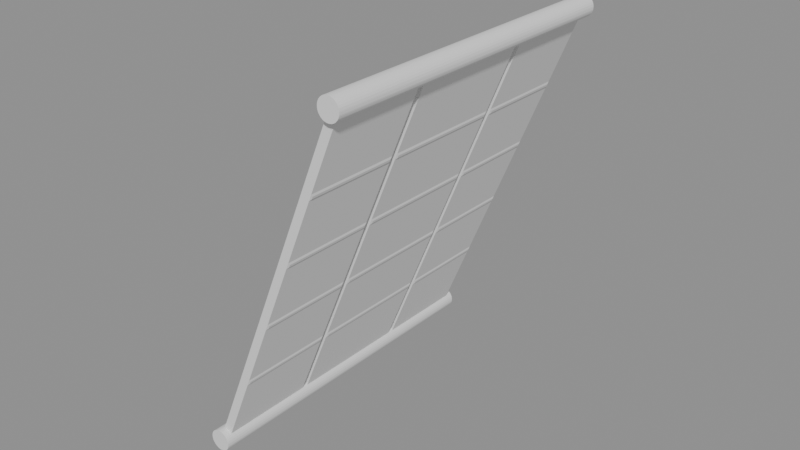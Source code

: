 # Source: ExtendableRadiators.blend  (saved by Blender 4.3.32; exported with 4.5.12 LTS)
import bpy
from mathutils import Matrix  # noqa: F401  (used for matrix-valued properties, if any)

bpy.ops.wm.read_factory_settings(use_empty=True)
scene = bpy.context.scene
scene.name = 'RadiatorPanel'

# ---- collections
col_seut__radiatorpanel = bpy.data.collections.new('SEUT (RadiatorPanel)'); scene.collection.children.link(col_seut__radiatorpanel)
col_main__radiatorpanel = bpy.data.collections.new('Main (RadiatorPanel)'); col_seut__radiatorpanel.children.link(col_main__radiatorpanel)
col_collision___main__radiatorpanel = bpy.data.collections.new('Collision - Main (RadiatorPanel)'); col_seut__radiatorpanel.children.link(col_collision___main__radiatorpanel)
col_bs1__radiatorpanel = bpy.data.collections.new('BS1 (RadiatorPanel)'); col_seut__radiatorpanel.children.link(col_bs1__radiatorpanel)
col_bs2__radiatorpanel = bpy.data.collections.new('BS2 (RadiatorPanel)'); col_seut__radiatorpanel.children.link(col_bs2__radiatorpanel)
col_bs3__radiatorpanel = bpy.data.collections.new('BS3 (RadiatorPanel)'); col_seut__radiatorpanel.children.link(col_bs3__radiatorpanel)
col_lod1__radiatorpanel = bpy.data.collections.new('LOD1 (RadiatorPanel)'); col_seut__radiatorpanel.children.link(col_lod1__radiatorpanel)
col_lod2__radiatorpanel = bpy.data.collections.new('LOD2 (RadiatorPanel)'); col_seut__radiatorpanel.children.link(col_lod2__radiatorpanel)
col_lod3__radiatorpanel = bpy.data.collections.new('LOD3 (RadiatorPanel)'); col_seut__radiatorpanel.children.link(col_lod3__radiatorpanel)
col_bs1_lod1__radiatorpanel = bpy.data.collections.new('BS1_LOD1 (RadiatorPanel)'); col_seut__radiatorpanel.children.link(col_bs1_lod1__radiatorpanel)

# ---- materials (node trees are filled in below, after node groups)
mat_paintedmetal_colorable = bpy.data.materials.new('PaintedMetal_Colorable')
mat_braidedsteel = bpy.data.materials.new('BraidedSteel')

# ---- material node trees

# ---- meshes
me_cube_003 = bpy.data.meshes.new('Cube.003')
me_cube_003.from_pydata([(-1.165, -1.109, -1.11), (-1.165, 1.109, -1.11), (-1.11, -1.109, -1.165), (1.165, -1.109, 1.11), (-1.11, 1.109, -1.165), (1.165, 1.109, 1.11), (1.11, 1.109, 1.165), (1.11, -1.109, 1.165), (-1.165, 0.4659, -1.11), (-1.165, 0.4216, -1.11), (-1.165, -0.4216, -1.11), (-1.165, -0.4659, -1.11), (-1.11, -0.4659, -1.165), (-1.11, -0.4216, -1.165), (-1.11, 0.4216, -1.165), (-1.11, 0.4659, -1.165), (1.165, 0.4659, 1.11), (1.165, 0.4216, 1.11), (1.165, -0.4216, 1.11), (1.165, -0.4659, 1.11), (1.11, 0.4659, 1.165), (1.11, 0.4216, 1.165), (1.11, -0.4216, 1.165), (1.11, -0.4659, 1.165), (0.7231, 1.097, 0.6586), (0.7063, 1.097, 0.6418), (0.7093, 1.109, 0.6555), (0.2682, 1.097, 0.2036), (0.2513, 1.097, 0.1868), (0.2544, 1.109, 0.2006), (-0.1868, 1.097, -0.2513), (-0.2036, 1.097, -0.2682), (-0.2006, 1.109, -0.2544), (-0.6418, 1.097, -0.7063), (-0.6586, 1.097, -0.7231), (-0.6555, 1.109, -0.7093), (0.7063, -1.097, 0.6418), (0.7231, -1.097, 0.6586), (0.7093, -1.109, 0.6555), (0.2513, -1.097, 0.1868), (0.2682, -1.097, 0.2036), (0.2544, -1.109, 0.2006), (-0.2036, -1.097, -0.2682), (-0.1868, -1.097, -0.2513), (-0.2006, -1.109, -0.2544), (-0.6586, -1.097, -0.7231), (-0.6418, -1.097, -0.7063), (-0.6555, -1.109, -0.7093), (-0.7063, -1.097, -0.6418), (-0.7231, -1.097, -0.6586), (-0.7093, -1.109, -0.6555), (-0.2513, -1.097, -0.1868), (-0.2682, -1.097, -0.2036), (-0.2544, -1.109, -0.2006), (0.2036, -1.097, 0.2682), (0.1868, -1.097, 0.2513), (0.2006, -1.109, 0.2544), (0.6586, -1.097, 0.7231), (0.6418, -1.097, 0.7063), (0.6555, -1.109, 0.7093), (0.6418, 1.097, 0.7063), (0.6586, 1.097, 0.7231), (0.6555, 1.109, 0.7093), (0.1868, 1.097, 0.2513), (0.2036, 1.097, 0.2682), (0.2006, 1.109, 0.2544), (-0.2682, 1.097, -0.2036), (-0.2513, 1.097, -0.1868), (-0.2544, 1.109, -0.2006), (-0.7231, 1.097, -0.6586), (-0.7063, 1.097, -0.6418), (-0.7093, 1.109, -0.6555), (-0.6586, 0.4785, -0.7231), (-0.6418, 0.4785, -0.7063), (-0.6555, 0.4659, -0.7093), (-0.6418, 0.409, -0.7063), (-0.6586, 0.409, -0.7231), (-0.6555, 0.4216, -0.7093), (-0.6586, -0.409, -0.7231), (-0.6418, -0.409, -0.7063), (-0.6555, -0.4216, -0.7093), (-0.6418, -0.4785, -0.7063), (-0.6586, -0.4785, -0.7231), (-0.6555, -0.4659, -0.7093), (-0.2036, 0.4785, -0.2682), (-0.1868, 0.4785, -0.2513), (-0.2006, 0.4659, -0.2544), (-0.1868, 0.409, -0.2513), (-0.2036, 0.409, -0.2682), (-0.2006, 0.4216, -0.2544), (-0.2036, -0.409, -0.2682), (-0.1868, -0.409, -0.2513), (-0.2006, -0.4216, -0.2544), (-0.1868, -0.4785, -0.2513), (-0.2036, -0.4785, -0.2682), (-0.2006, -0.4659, -0.2544), (0.2513, 0.4785, 0.1868), (0.2682, 0.4785, 0.2036), (0.2544, 0.4659, 0.2006), (0.2682, 0.409, 0.2036), (0.2513, 0.409, 0.1868), (0.2544, 0.4216, 0.2006), (0.2513, -0.409, 0.1868), (0.2682, -0.409, 0.2036), (0.2544, -0.4216, 0.2006), (0.2682, -0.4785, 0.2036), (0.2513, -0.4785, 0.1868), (0.2544, -0.4659, 0.2006), (0.7063, 0.4785, 0.6418), (0.7231, 0.4785, 0.6586), (0.7093, 0.4659, 0.6555), (0.7231, 0.409, 0.6586), (0.7063, 0.409, 0.6418), (0.7093, 0.4216, 0.6555), (0.7063, -0.409, 0.6418), (0.7231, -0.409, 0.6586), (0.7093, -0.4216, 0.6555), (0.7231, -0.4785, 0.6586), (0.7063, -0.4785, 0.6418), (0.7093, -0.4659, 0.6555), (-0.7231, -0.4785, -0.6586), (-0.7063, -0.4785, -0.6418), (-0.7093, -0.4659, -0.6555), (-0.7063, -0.409, -0.6418), (-0.7231, -0.409, -0.6586), (-0.7093, -0.4216, -0.6555), (-0.7231, 0.409, -0.6586), (-0.7063, 0.409, -0.6418), (-0.7093, 0.4216, -0.6555), (-0.7063, 0.4785, -0.6418), (-0.7231, 0.4785, -0.6586), (-0.7093, 0.4659, -0.6555), (-0.2682, -0.4785, -0.2036), (-0.2513, -0.4785, -0.1868), (-0.2544, -0.4659, -0.2006), (-0.2513, -0.409, -0.1868), (-0.2682, -0.409, -0.2036), (-0.2544, -0.4216, -0.2006), (-0.2682, 0.409, -0.2036), (-0.2513, 0.409, -0.1868), (-0.2544, 0.4216, -0.2006), (-0.2513, 0.4785, -0.1868), (-0.2682, 0.4785, -0.2036), (-0.2544, 0.4659, -0.2006), (0.1868, -0.4785, 0.2513), (0.2036, -0.4785, 0.2682), (0.2006, -0.4659, 0.2544), (0.2036, -0.409, 0.2682), (0.1868, -0.409, 0.2513), (0.2006, -0.4216, 0.2544), (0.1868, 0.409, 0.2513), (0.2036, 0.409, 0.2682), (0.2006, 0.4216, 0.2544), (0.2036, 0.4785, 0.2682), (0.1868, 0.4785, 0.2513), (0.2006, 0.4659, 0.2544), (0.6418, -0.4785, 0.7063), (0.6586, -0.4785, 0.7231), (0.6555, -0.4659, 0.7093), (0.6586, -0.409, 0.7231), (0.6418, -0.409, 0.7063), (0.6555, -0.4216, 0.7093), (0.6418, 0.409, 0.7063), (0.6586, 0.409, 0.7231), (0.6555, 0.4216, 0.7093), (0.6586, 0.4785, 0.7231), (0.6418, 0.4785, 0.7063), (0.6555, 0.4659, 0.7093), (0.7312, 1.109, 0.6763), (0.6885, 1.109, 0.6337), (0.2762, 1.109, 0.2214), (0.2336, 1.109, 0.1787), (-0.1787, 1.109, -0.2336), (-0.2214, 1.109, -0.2762), (-0.6337, 1.109, -0.6885), (-0.6763, 1.109, -0.7312), (0.6885, -1.109, 0.6337), (0.7312, -1.109, 0.6763), (0.2336, -1.109, 0.1787), (0.2762, -1.109, 0.2214), (-0.2214, -1.109, -0.2762), (-0.1787, -1.109, -0.2336), (-0.6763, -1.109, -0.7312), (-0.6337, -1.109, -0.6885), (-0.6885, -1.109, -0.6337), (-0.7312, -1.109, -0.6763), (-0.2336, -1.109, -0.1787), (-0.2762, -1.109, -0.2214), (0.2214, -1.109, 0.2762), (0.1787, -1.109, 0.2336), (0.6763, -1.109, 0.7312), (0.6337, -1.109, 0.6885), (0.6337, 1.109, 0.6885), (0.6763, 1.109, 0.7312), (0.1787, 1.109, 0.2336), (0.2214, 1.109, 0.2762), (-0.2762, 1.109, -0.2214), (-0.2336, 1.109, -0.1787), (-0.7312, 1.109, -0.6763), (-0.6885, 1.109, -0.6337), (-0.6763, 0.4659, -0.7312), (-0.6337, 0.4659, -0.6885), (-0.6337, 0.4216, -0.6885), (-0.6763, 0.4216, -0.7312), (-0.6763, -0.4216, -0.7312), (-0.6337, -0.4216, -0.6885), (-0.6337, -0.4659, -0.6885), (-0.6763, -0.4659, -0.7312), (-0.2214, 0.4659, -0.2762), (-0.1787, 0.4659, -0.2336), (-0.1787, 0.4216, -0.2336), (-0.2214, 0.4216, -0.2762), (-0.2214, -0.4216, -0.2762), (-0.1787, -0.4216, -0.2336), (-0.1787, -0.4659, -0.2336), (-0.2214, -0.4659, -0.2762), (0.2336, 0.4659, 0.1787), (0.2762, 0.4659, 0.2214), (0.2762, 0.4216, 0.2214), (0.2336, 0.4216, 0.1787), (0.2336, -0.4216, 0.1787), (0.2762, -0.4216, 0.2214), (0.2762, -0.4659, 0.2214), (0.2336, -0.4659, 0.1787), (0.6885, 0.4659, 0.6337), (0.7312, 0.4659, 0.6763), (0.7312, 0.4216, 0.6763), (0.6885, 0.4216, 0.6337), (0.6885, -0.4216, 0.6337), (0.7312, -0.4216, 0.6763), (0.7312, -0.4659, 0.6763), (0.6885, -0.4659, 0.6337), (-0.7312, -0.4659, -0.6763), (-0.6885, -0.4659, -0.6337), (-0.6885, -0.4216, -0.6337), (-0.7312, -0.4216, -0.6763), (-0.7312, 0.4216, -0.6763), (-0.6885, 0.4216, -0.6337), (-0.6885, 0.4659, -0.6337), (-0.7312, 0.4659, -0.6763), (-0.2762, -0.4659, -0.2214), (-0.2336, -0.4659, -0.1787), (-0.2336, -0.4216, -0.1787), (-0.2762, -0.4216, -0.2214), (-0.2762, 0.4216, -0.2214), (-0.2336, 0.4216, -0.1787), (-0.2336, 0.4659, -0.1787), (-0.2762, 0.4659, -0.2214), (0.1787, -0.4659, 0.2336), (0.2214, -0.4659, 0.2762), (0.2214, -0.4216, 0.2762), (0.1787, -0.4216, 0.2336), (0.1787, 0.4216, 0.2336), (0.2214, 0.4216, 0.2762), (0.2214, 0.4659, 0.2762), (0.1787, 0.4659, 0.2336), (0.6337, -0.4659, 0.6885), (0.6763, -0.4659, 0.7312), (0.6763, -0.4216, 0.7312), (0.6337, -0.4216, 0.6885), (0.6337, 0.4216, 0.6885), (0.6763, 0.4216, 0.7312), (0.6763, 0.4659, 0.7312), (0.6337, 0.4659, 0.6885)], [], [(254, 263, 192, 195), (68, 197, 194, 65, 29, 171, 172, 32), (214, 223, 178, 181), (222, 231, 176, 179), (11, 12, 2, 0), (19, 23, 7, 3), (5, 6, 20, 16), (17, 21, 22, 18), (1, 4, 15, 8), (9, 14, 13, 10), (0, 185, 232, 11), (12, 207, 182, 2), (206, 215, 180, 183), (230, 19, 3, 177), (2, 182, 47, 50, 185, 0), (47, 183, 180, 44, 53, 187, 184, 50), (44, 181, 178, 41, 56, 189, 186, 53), (41, 179, 176, 38, 59, 191, 188, 56), (38, 177, 3, 7, 190, 59), (9, 236, 128, 77, 203, 14), (1, 198, 71, 35, 175, 4), (202, 77, 128, 237, 244, 140, 89, 211), (71, 199, 196, 68, 32, 173, 174, 35), (210, 89, 140, 245, 252, 152, 101, 219), (62, 193, 6, 5, 168, 26), (218, 101, 152, 253, 260, 164, 113, 227), (65, 195, 192, 62, 26, 169, 170, 29), (21, 17, 226, 113, 164, 261), (4, 175, 200, 15), (174, 173, 208, 201), (172, 171, 216, 209), (170, 169, 224, 217), (8, 15, 200, 74, 131, 239), (8, 239, 198, 1), (238, 247, 196, 199), (246, 255, 194, 197), (184, 187, 240, 233), (242, 251, 252, 245), (186, 189, 248, 241), (10, 235, 236, 9), (188, 191, 256, 249), (250, 259, 260, 253), (190, 7, 23, 257), (258, 22, 21, 261), (262, 20, 6, 193), (210, 219, 220, 213), (218, 227, 228, 221), (226, 17, 18, 229), (202, 211, 212, 205), (74, 201, 208, 86, 143, 247, 238, 131), (80, 205, 212, 92, 137, 243, 234, 125), (11, 232, 122, 83, 207, 12), (214, 95, 134, 241, 248, 146, 107, 223), (222, 107, 146, 249, 256, 158, 119, 231), (23, 19, 230, 119, 158, 257), (206, 83, 122, 233, 240, 134, 95, 215), (86, 209, 216, 98, 155, 255, 246, 143), (98, 217, 224, 110, 167, 263, 254, 155), (20, 262, 167, 110, 225, 16), (234, 243, 244, 237), (10, 13, 204, 80, 125, 235), (14, 203, 204, 13), (92, 213, 220, 104, 149, 251, 242, 137), (104, 221, 228, 116, 161, 259, 250, 149), (22, 258, 161, 116, 229, 18), (168, 169, 26), (170, 171, 29), (172, 173, 32), (174, 175, 35), (176, 177, 38), (178, 179, 41), (180, 181, 44), (182, 183, 47), (184, 185, 50), (186, 187, 53), (188, 189, 56), (190, 191, 59), (192, 193, 62), (194, 195, 65), (196, 197, 68), (198, 199, 71), (200, 201, 74), (202, 203, 77), (204, 205, 80), (206, 207, 83), (208, 209, 86), (210, 211, 89), (212, 213, 92), (214, 215, 95), (216, 217, 98), (218, 219, 101), (220, 221, 104), (222, 223, 107), (224, 225, 110), (226, 227, 113), (228, 229, 116), (230, 231, 119), (232, 233, 122), (234, 235, 125), (236, 237, 128), (238, 239, 131), (240, 241, 134), (242, 243, 137), (244, 245, 140), (246, 247, 143), (248, 249, 146), (250, 251, 149), (252, 253, 152), (254, 255, 155), (256, 257, 158), (258, 259, 161), (260, 261, 164), (262, 263, 167), (81, 46, 45, 82), (33, 73, 72, 34), (75, 79, 78, 76), (93, 43, 42, 94), (30, 85, 84, 31), (87, 91, 90, 88), (105, 40, 39, 106), (27, 97, 96, 28), (99, 103, 102, 100), (117, 37, 36, 118), (24, 109, 108, 25), (111, 115, 114, 112), (129, 70, 69, 130), (48, 121, 120, 49), (123, 127, 126, 124), (141, 67, 66, 142), (51, 133, 132, 52), (135, 139, 138, 136), (153, 64, 63, 154), (54, 145, 144, 55), (147, 151, 150, 148), (165, 61, 60, 166), (57, 157, 156, 58), (159, 163, 162, 160), (168, 5, 16, 225), (24, 25, 169, 168), (27, 28, 171, 170), (30, 31, 173, 172), (33, 34, 175, 174), (36, 37, 177, 176), (39, 40, 179, 178), (42, 43, 181, 180), (45, 46, 183, 182), (48, 49, 185, 184), (51, 52, 187, 186), (54, 55, 189, 188), (57, 58, 191, 190), (60, 61, 193, 192), (63, 64, 195, 194), (66, 67, 197, 196), (69, 70, 199, 198), (72, 73, 201, 200), (75, 76, 203, 202), (78, 79, 205, 204), (81, 82, 207, 206), (84, 85, 209, 208), (87, 88, 211, 210), (90, 91, 213, 212), (93, 94, 215, 214), (96, 97, 217, 216), (99, 100, 219, 218), (102, 103, 221, 220), (105, 106, 223, 222), (108, 109, 225, 224), (111, 112, 227, 226), (114, 115, 229, 228), (117, 118, 231, 230), (120, 121, 233, 232), (123, 124, 235, 234), (126, 127, 237, 236), (129, 130, 239, 238), (132, 133, 241, 240), (135, 136, 243, 242), (138, 139, 245, 244), (141, 142, 247, 246), (144, 145, 249, 248), (147, 148, 251, 250), (150, 151, 253, 252), (153, 154, 255, 254), (156, 157, 257, 256), (159, 160, 259, 258), (162, 163, 261, 260), (165, 166, 263, 262), (46, 81, 206, 183), (82, 45, 182, 207), (73, 33, 174, 201), (34, 72, 200, 175), (79, 75, 202, 205), (76, 78, 204, 203), (43, 93, 214, 181), (94, 42, 180, 215), (85, 30, 172, 209), (31, 84, 208, 173), (91, 87, 210, 213), (88, 90, 212, 211), (40, 105, 222, 179), (106, 39, 178, 223), (97, 27, 170, 217), (28, 96, 216, 171), (103, 99, 218, 221), (100, 102, 220, 219), (37, 117, 230, 177), (118, 36, 176, 231), (109, 24, 168, 225), (25, 108, 224, 169), (115, 111, 226, 229), (112, 114, 228, 227), (70, 129, 238, 199), (130, 69, 198, 239), (121, 48, 184, 233), (49, 120, 232, 185), (127, 123, 234, 237), (124, 126, 236, 235), (67, 141, 246, 197), (142, 66, 196, 247), (133, 51, 186, 241), (52, 132, 240, 187), (139, 135, 242, 245), (136, 138, 244, 243), (64, 153, 254, 195), (154, 63, 194, 255), (145, 54, 188, 249), (55, 144, 248, 189), (151, 147, 250, 253), (148, 150, 252, 251), (61, 165, 262, 193), (166, 60, 192, 263), (157, 57, 190, 257), (58, 156, 256, 191), (163, 159, 258, 261), (160, 162, 260, 259)])
me_cube_003.polygons.foreach_set('material_index', [1, 0, 1, 1, 0, 0, 0, 0, 0, 0, 1, 1, 1, 1, 0, 0, 0, 0, 0, 0, 0, 0, 0, 0, 0, 0, 0, 0, 1, 1, 1, 1, 0, 1, 1, 1, 1, 1, 1, 1, 1, 1, 1, 1, 1, 1, 1, 1, 1, 0, 0, 0, 0, 0, 0, 0, 0, 0, 0, 1, 0, 1, 0, 0, 0, 0, 0, 0, 0, 0, 0, 0, 0, 0, 0, 0, 0, 0, 0, 0, 0, 0, 0, 0, 0, 0, 0, 0, 0, 0, 0, 0, 0, 0, 0, 0, 0, 0, 0, 0, 0, 0, 0, 0, 0, 0, 0, 0, 0, 0, 0, 0, 0, 0, 0, 0, 0, 0, 0, 0, 0, 0, 0, 0, 0, 0, 0, 0, 0, 0, 0, 0, 0, 0, 0, 0, 0, 1, 0, 0, 0, 0, 0, 0, 0, 0, 0, 0, 0, 0, 0, 0, 0, 0, 0, 0, 0, 0, 0, 0, 0, 0, 0, 0, 0, 0, 0, 0, 0, 0, 0, 0, 0, 0, 0, 0, 0, 0, 0, 0, 0, 0, 0, 0, 0, 0, 0, 0, 0, 0, 0, 0, 0, 0, 0, 0, 0, 0, 0, 0, 0, 0, 0, 0, 0, 0, 0, 0, 0, 0, 0, 0, 0, 0, 0, 0, 0, 0, 0, 0, 0, 0, 0, 0, 0, 0, 0, 0, 0, 0, 0, 0, 0, 0])
_uv = me_cube_003.uv_layers.new(name='UVMap')
_uv.uv.foreach_set('vector', [5.148, 10.28, 13.8, 10.28, 13.8, 23.79, 5.148, 23.79, 0.3908, 0.4139, 0.3997, 0.4233, 0.5767, 0.6003, 0.5861, 0.6092, 0.6092, 0.5861, 0.6003, 0.5767, 0.4233, 0.3997, 0.4139, 0.3908, -3.252, -9.281, 5.404, -9.281, 5.404, -22.79, -3.252, -22.79, 6.299, -9.281, 14.95, -9.281, 14.95, -22.79, 6.299, -22.79, 0.0, 0.3, 0.02355, 0.3, 0.02355, 0.02381, 5.96e-08, 0.02381, 1.0, 0.3, 0.9764, 0.3, 0.9764, 0.02381, 1.0, 0.02381, 1.0, 0.9762, 0.9764, 0.9762, 0.9764, 0.7, 1.0, 0.7, 1.0, 0.681, 0.9764, 0.681, 0.9764, 0.319, 1.0, 0.319, 5.96e-08, 0.9762, 0.02355, 0.9762, 0.02355, 0.7, 0.0, 0.7, 0.0, 0.681, 0.02355, 0.681, 0.02355, 0.319, 0.0, 0.319, -23.95, -22.79, -14.85, -22.79, -14.85, -9.281, -23.95, -9.281, -22.8, -9.281, -13.7, -9.281, -13.7, -22.79, -22.8, -22.79, -12.8, -9.281, -4.148, -9.281, -4.148, -22.79, -12.8, -22.79, 15.85, -9.281, 24.95, -9.281, 24.95, -22.79, 15.85, -22.79, 0.02355, 5.96e-08, 0.2097, 0.1861, 0.2186, 0.1955, 0.1955, 0.2186, 0.1861, 0.2097, 5.96e-08, 0.02355, 0.2186, 0.1955, 0.228, 0.2044, 0.405, 0.3814, 0.4139, 0.3908, 0.3908, 0.4139, 0.3814, 0.405, 0.2044, 0.228, 0.1955, 0.2186, 0.4139, 0.3908, 0.4233, 0.3997, 0.6003, 0.5767, 0.6092, 0.5861, 0.5861, 0.6092, 0.5767, 0.6003, 0.3997, 0.4233, 0.3908, 0.4139, 0.6092, 0.5861, 0.6186, 0.595, 0.7956, 0.772, 0.8045, 0.7814, 0.7814, 0.8045, 0.772, 0.7956, 0.595, 0.6186, 0.5861, 0.6092, 0.8045, 0.7814, 0.8139, 0.7903, 1.0, 0.9764, 0.9764, 1.0, 0.7903, 0.8139, 0.7814, 0.8045, 0.0, 0.02355, 0.1861, 0.2097, 0.1955, 0.2186, 0.2186, 0.1955, 0.2097, 0.1861, 0.02355, 0.0, 5.96e-08, 0.02355, 0.1861, 0.2097, 0.1955, 0.2186, 0.2186, 0.1955, 0.2097, 0.1861, 0.02355, 5.96e-08, 0.228, 0.2044, 0.2186, 0.1955, 0.1955, 0.2186, 0.2044, 0.228, 0.3814, 0.405, 0.3908, 0.4139, 0.4139, 0.3908, 0.405, 0.3814, 0.1955, 0.2186, 0.2044, 0.228, 0.3814, 0.405, 0.3908, 0.4139, 0.4139, 0.3908, 0.405, 0.3814, 0.228, 0.2044, 0.2186, 0.1955, 0.4233, 0.3997, 0.4139, 0.3908, 0.3908, 0.4139, 0.3997, 0.4233, 0.5767, 0.6003, 0.5861, 0.6092, 0.6092, 0.5861, 0.6003, 0.5767, 0.7814, 0.8045, 0.7903, 0.8139, 0.9764, 1.0, 1.0, 0.9764, 0.8139, 0.7903, 0.8045, 0.7814, 0.6186, 0.595, 0.6092, 0.5861, 0.5861, 0.6092, 0.595, 0.6186, 0.772, 0.7956, 0.7814, 0.8045, 0.8045, 0.7814, 0.7956, 0.772, 0.5861, 0.6092, 0.595, 0.6186, 0.772, 0.7956, 0.7814, 0.8045, 0.8045, 0.7814, 0.7956, 0.772, 0.6186, 0.595, 0.6092, 0.5861, 0.9764, 1.0, 1.0, 0.9764, 0.8139, 0.7903, 0.8045, 0.7814, 0.7814, 0.8045, 0.7903, 0.8139, -22.8, 23.79, -13.7, 23.79, -13.7, 10.28, -22.8, 10.28, -12.8, 23.79, -4.148, 23.79, -4.148, 10.28, -12.8, 10.28, -3.252, 23.79, 5.404, 23.79, 5.404, 10.28, -3.252, 10.28, 6.299, 23.79, 14.95, 23.79, 14.95, 10.28, 6.299, 10.28, 0.0, 0.02355, 0.02355, 0.0, 0.2097, 0.1861, 0.2186, 0.1955, 0.1955, 0.2186, 0.1861, 0.2097, -23.95, 10.28, -14.85, 10.28, -14.85, 23.79, -23.95, 23.79, -13.95, 10.28, -5.299, 10.28, -5.299, 23.79, -13.95, 23.79, -4.404, 10.28, 4.252, 10.28, 4.252, 23.79, -4.404, 23.79, -13.95, -22.79, -5.299, -22.79, -5.299, -9.281, -13.95, -9.281, -4.404, -8.35, 4.252, -8.35, 4.252, 9.35, -4.404, 9.35, -4.404, -22.79, 4.252, -22.79, 4.252, -9.281, -4.404, -9.281, -23.95, -8.35, -14.85, -8.35, -14.85, 9.35, -23.95, 9.35, 5.148, -22.79, 13.8, -22.79, 13.8, -9.281, 5.148, -9.281, 5.148, -8.35, 13.8, -8.35, 13.8, 9.35, 5.148, 9.35, 14.7, -22.79, 23.8, -22.79, 23.8, -9.281, 14.7, -9.281, 14.7, -8.35, 23.8, -8.35, 23.8, 9.35, 14.7, 9.35, 14.7, 10.28, 23.8, 10.28, 23.8, 23.79, 14.7, 23.79, -3.252, 9.35, 5.404, 9.35, 5.404, -8.35, -3.252, -8.35, 6.299, 9.35, 14.95, 9.35, 14.95, -8.35, 6.299, -8.35, 15.85, 9.35, 24.95, 9.35, 24.95, -8.35, 15.85, -8.35, -12.8, 9.35, -4.148, 9.35, -4.148, -8.35, -12.8, -8.35, 0.2186, 0.1955, 0.228, 0.2044, 0.405, 0.3814, 0.4139, 0.3908, 0.3908, 0.4139, 0.3814, 0.405, 0.2044, 0.228, 0.1955, 0.2186, 0.2186, 0.1955, 0.228, 0.2044, 0.405, 0.3814, 0.4139, 0.3908, 0.3908, 0.4139, 0.3814, 0.405, 0.2044, 0.228, 0.1955, 0.2186, 0.0, 0.02355, 0.1861, 0.2097, 0.1955, 0.2186, 0.2186, 0.1955, 0.2097, 0.1861, 0.02355, 0.0, 0.4233, 0.3997, 0.4139, 0.3908, 0.3908, 0.4139, 0.3997, 0.4233, 0.5767, 0.6003, 0.5861, 0.6092, 0.6092, 0.5861, 0.6003, 0.5767, 0.6186, 0.595, 0.6092, 0.5861, 0.5861, 0.6092, 0.595, 0.6186, 0.772, 0.7956, 0.7814, 0.8045, 0.8045, 0.7814, 0.7956, 0.772, 0.9764, 1.0, 1.0, 0.9764, 0.8139, 0.7903, 0.8045, 0.7814, 0.7814, 0.8045, 0.7903, 0.8139, 0.228, 0.2044, 0.2186, 0.1955, 0.1955, 0.2186, 0.2044, 0.228, 0.3814, 0.405, 0.3908, 0.4139, 0.4139, 0.3908, 0.405, 0.3814, 0.4139, 0.3908, 0.4233, 0.3997, 0.6003, 0.5767, 0.6092, 0.5861, 0.5861, 0.6092, 0.5767, 0.6003, 0.3997, 0.4233, 0.3908, 0.4139, 0.6092, 0.5861, 0.6186, 0.595, 0.7956, 0.772, 0.8045, 0.7814, 0.7814, 0.8045, 0.772, 0.7956, 0.595, 0.6186, 0.5861, 0.6092, 0.9764, 1.0, 0.7903, 0.8139, 0.7814, 0.8045, 0.8045, 0.7814, 0.8139, 0.7903, 1.0, 0.9764, -13.95, -8.35, -5.299, -8.35, -5.299, 9.35, -13.95, 9.35, 0.0, 0.02355, 0.02355, 0.0, 0.2097, 0.1861, 0.2186, 0.1955, 0.1955, 0.2186, 0.1861, 0.2097, -22.8, 9.35, -13.7, 9.35, -13.7, -8.35, -22.8, -8.35, 0.4139, 0.3908, 0.4233, 0.3997, 0.6003, 0.5767, 0.6092, 0.5861, 0.5861, 0.6092, 0.5767, 0.6003, 0.3997, 0.4233, 0.3908, 0.4139, 0.6092, 0.5861, 0.6186, 0.595, 0.7956, 0.772, 0.8045, 0.7814, 0.7814, 0.8045, 0.772, 0.7956, 0.595, 0.6186, 0.5861, 0.6092, 0.9764, 1.0, 0.7903, 0.8139, 0.7814, 0.8045, 0.8045, 0.7814, 0.8139, 0.7903, 1.0, 0.9764, 0.8139, 0.7903, 0.7956, 0.772, 0.8045, 0.7814, 0.6186, 0.595, 0.6003, 0.5767, 0.6092, 0.5861, 0.4233, 0.3997, 0.405, 0.3814, 0.4139, 0.3908, 0.228, 0.2044, 0.2097, 0.1861, 0.2186, 0.1955, 0.7956, 0.772, 0.8139, 0.7903, 0.8045, 0.7814, 0.6003, 0.5767, 0.6186, 0.595, 0.6092, 0.5861, 0.405, 0.3814, 0.4233, 0.3997, 0.4139, 0.3908, 0.2097, 0.1861, 0.228, 0.2044, 0.2186, 0.1955, 0.2044, 0.228, 0.1861, 0.2097, 0.1955, 0.2186, 0.3997, 0.4233, 0.3814, 0.405, 0.3908, 0.4139, 0.595, 0.6186, 0.5767, 0.6003, 0.5861, 0.6092, 0.7903, 0.8139, 0.772, 0.7956, 0.7814, 0.8045, 0.772, 0.7956, 0.7903, 0.8139, 0.7814, 0.8045, 0.5767, 0.6003, 0.595, 0.6186, 0.5861, 0.6092, 0.3814, 0.405, 0.3997, 0.4233, 0.3908, 0.4139, 0.1861, 0.2097, 0.2044, 0.228, 0.1955, 0.2186, 0.2097, 0.1861, 0.228, 0.2044, 0.2186, 0.1955, 0.228, 0.2044, 0.2097, 0.1861, 0.2186, 0.1955, 0.2097, 0.1861, 0.228, 0.2044, 0.2186, 0.1955, 0.228, 0.2044, 0.2097, 0.1861, 0.2186, 0.1955, 0.405, 0.3814, 0.4233, 0.3997, 0.4139, 0.3908, 0.4233, 0.3997, 0.405, 0.3814, 0.4139, 0.3908, 0.405, 0.3814, 0.4233, 0.3997, 0.4139, 0.3908, 0.4233, 0.3997, 0.405, 0.3814, 0.4139, 0.3908, 0.6003, 0.5767, 0.6186, 0.595, 0.6092, 0.5861, 0.6186, 0.595, 0.6003, 0.5767, 0.6092, 0.5861, 0.6003, 0.5767, 0.6186, 0.595, 0.6092, 0.5861, 0.6186, 0.595, 0.6003, 0.5767, 0.6092, 0.5861, 0.7956, 0.772, 0.8139, 0.7903, 0.8045, 0.7814, 0.8139, 0.7903, 0.7956, 0.772, 0.8045, 0.7814, 0.7956, 0.772, 0.8139, 0.7903, 0.8045, 0.7814, 0.8139, 0.7903, 0.7956, 0.772, 0.8045, 0.7814, 0.1861, 0.2097, 0.2044, 0.228, 0.1955, 0.2186, 0.2044, 0.228, 0.1861, 0.2097, 0.1955, 0.2186, 0.1861, 0.2097, 0.2044, 0.228, 0.1955, 0.2186, 0.2044, 0.228, 0.1861, 0.2097, 0.1955, 0.2186, 0.3814, 0.405, 0.3997, 0.4233, 0.3908, 0.4139, 0.3997, 0.4233, 0.3814, 0.405, 0.3908, 0.4139, 0.3814, 0.405, 0.3997, 0.4233, 0.3908, 0.4139, 0.3997, 0.4233, 0.3814, 0.405, 0.3908, 0.4139, 0.5767, 0.6003, 0.595, 0.6186, 0.5861, 0.6092, 0.595, 0.6186, 0.5767, 0.6003, 0.5861, 0.6092, 0.5767, 0.6003, 0.595, 0.6186, 0.5861, 0.6092, 0.595, 0.6186, 0.5767, 0.6003, 0.5861, 0.6092, 0.772, 0.7956, 0.7903, 0.8139, 0.7814, 0.8045, 0.7903, 0.8139, 0.772, 0.7956, 0.7814, 0.8045, 0.772, 0.7956, 0.7903, 0.8139, 0.7814, 0.8045, 0.7903, 0.8139, 0.772, 0.7956, 0.7814, 0.8045, 0.2245, 0.2946, 0.2245, 0.02922, 0.2173, 0.02922, 0.2173, 0.2946, 0.2245, 0.9708, 0.2245, 0.7054, 0.2173, 0.7054, 0.2173, 0.9708, 0.2245, 0.6755, 0.2245, 0.3245, 0.2173, 0.3245, 0.2173, 0.6755, 0.4198, 0.2946, 0.4198, 0.02922, 0.4126, 0.02922, 0.4126, 0.2946, 0.4198, 0.9708, 0.4198, 0.7054, 0.4126, 0.7054, 0.4126, 0.9708, 0.4198, 0.6755, 0.4198, 0.3245, 0.4126, 0.3245, 0.4126, 0.6755, 0.6151, 0.2946, 0.6151, 0.02922, 0.6079, 0.02922, 0.6079, 0.2946, 0.6151, 0.9708, 0.6151, 0.7054, 0.6079, 0.7054, 0.6079, 0.9708, 0.6151, 0.6755, 0.6151, 0.3245, 0.6079, 0.3245, 0.6079, 0.6755, 0.8104, 0.2946, 0.8104, 0.02922, 0.8032, 0.02922, 0.8032, 0.2946, 0.8104, 0.9708, 0.8104, 0.7054, 0.8032, 0.7054, 0.8032, 0.9708, 0.8104, 0.6755, 0.8104, 0.3245, 0.8032, 0.3245, 0.8032, 0.6755, 0.1968, 0.7054, 0.1968, 0.9708, 0.1896, 0.9708, 0.1896, 0.7054, 0.1968, 0.02922, 0.1968, 0.2946, 0.1896, 0.2946, 0.1896, 0.02922, 0.1968, 0.3245, 0.1968, 0.6755, 0.1896, 0.6755, 0.1896, 0.3245, 0.3921, 0.7054, 0.3921, 0.9708, 0.3849, 0.9708, 0.3849, 0.7054, 0.3921, 0.02922, 0.3921, 0.2946, 0.3849, 0.2946, 0.3849, 0.02922, 0.3921, 0.3245, 0.3921, 0.6755, 0.3849, 0.6755, 0.3849, 0.3245, 0.5874, 0.7054, 0.5874, 0.9708, 0.5802, 0.9708, 0.5802, 0.7054, 0.5874, 0.02922, 0.5874, 0.2946, 0.5802, 0.2946, 0.5802, 0.02922, 0.5874, 0.3245, 0.5874, 0.6755, 0.5802, 0.6755, 0.5802, 0.3245, 0.7827, 0.7054, 0.7827, 0.9708, 0.7755, 0.9708, 0.7755, 0.7054, 0.7827, 0.02922, 0.7827, 0.2946, 0.7755, 0.2946, 0.7755, 0.02922, 0.7827, 0.3245, 0.7827, 0.6755, 0.7755, 0.6755, 0.7755, 0.3245, 15.85, 23.79, 24.95, 23.79, 24.95, 10.28, 15.85, 10.28, 0.8104, 0.9708, 0.8032, 0.9708, 0.7956, 0.9762, 0.8139, 0.9762, 0.6151, 0.9708, 0.6079, 0.9708, 0.6003, 0.9762, 0.6186, 0.9762, 0.4198, 0.9708, 0.4126, 0.9708, 0.405, 0.9762, 0.4233, 0.9762, 0.2245, 0.9708, 0.2173, 0.9708, 0.2097, 0.9762, 0.228, 0.9762, 0.8032, 0.02922, 0.8104, 0.02922, 0.8139, 0.02381, 0.7956, 0.02381, 0.6079, 0.02922, 0.6151, 0.02922, 0.6186, 0.02381, 0.6003, 0.02381, 0.4126, 0.02922, 0.4198, 0.02922, 0.4233, 0.02381, 0.405, 0.02381, 0.2173, 0.02922, 0.2245, 0.02922, 0.228, 0.02381, 0.2097, 0.02381, 0.1968, 0.02922, 0.1896, 0.02922, 0.1861, 0.02381, 0.2044, 0.02381, 0.3921, 0.02922, 0.3849, 0.02922, 0.3814, 0.02381, 0.3997, 0.02381, 0.5874, 0.02922, 0.5802, 0.02922, 0.5767, 0.02381, 0.595, 0.02381, 0.7827, 0.02922, 0.7755, 0.02922, 0.772, 0.02381, 0.7903, 0.02381, 0.7755, 0.9708, 0.7827, 0.9708, 0.7903, 0.9762, 0.772, 0.9762, 0.5802, 0.9708, 0.5874, 0.9708, 0.595, 0.9762, 0.5767, 0.9762, 0.3849, 0.9708, 0.3921, 0.9708, 0.3997, 0.9762, 0.3814, 0.9762, 0.1896, 0.9708, 0.1968, 0.9708, 0.2044, 0.9762, 0.1861, 0.9762, 0.2173, 0.7054, 0.2245, 0.7054, 0.228, 0.7, 0.2097, 0.7, 0.2245, 0.6755, 0.2173, 0.6755, 0.2097, 0.681, 0.228, 0.681, 0.2173, 0.3245, 0.2245, 0.3245, 0.228, 0.319, 0.2097, 0.319, 0.2245, 0.2946, 0.2173, 0.2946, 0.2097, 0.3, 0.228, 0.3, 0.7054, 0.3849, 0.7054, 0.3921, 0.7, 0.3997, 0.7, 0.3814, 0.6755, 0.3921, 0.6755, 0.3849, 0.681, 0.3814, 0.681, 0.3997, 0.3245, 0.3849, 0.3245, 0.3921, 0.319, 0.3997, 0.319, 0.3814, 0.2946, 0.3921, 0.2946, 0.3849, 0.3, 0.3814, 0.3, 0.3997, 0.6079, 0.7054, 0.6151, 0.7054, 0.6186, 0.7, 0.6003, 0.7, 0.6151, 0.6755, 0.6079, 0.6755, 0.6003, 0.681, 0.6186, 0.681, 0.6079, 0.3245, 0.6151, 0.3245, 0.6186, 0.319, 0.6003, 0.319, 0.6151, 0.2946, 0.6079, 0.2946, 0.6003, 0.3, 0.6186, 0.3, 0.8032, 0.7054, 0.8104, 0.7054, 0.8139, 0.7, 0.7956, 0.7, 0.8104, 0.6755, 0.8032, 0.6755, 0.7956, 0.681, 0.8139, 0.681, 0.8032, 0.3245, 0.8104, 0.3245, 0.8139, 0.319, 0.7956, 0.319, 0.8104, 0.2946, 0.8032, 0.2946, 0.7956, 0.3, 0.8139, 0.3, 0.1896, 0.2946, 0.1968, 0.2946, 0.2044, 0.3, 0.1861, 0.3, 0.1968, 0.3245, 0.1896, 0.3245, 0.1861, 0.319, 0.2044, 0.319, 0.1896, 0.6755, 0.1968, 0.6755, 0.2044, 0.681, 0.1861, 0.681, 0.1968, 0.7054, 0.1896, 0.7054, 0.1861, 0.7, 0.2044, 0.7, 0.3849, 0.2946, 0.3921, 0.2946, 0.3997, 0.3, 0.3814, 0.3, 0.3921, 0.3245, 0.3849, 0.3245, 0.3814, 0.319, 0.3997, 0.319, 0.3849, 0.6755, 0.3921, 0.6755, 0.3997, 0.681, 0.3814, 0.681, 0.3921, 0.7054, 0.3849, 0.7054, 0.3814, 0.7, 0.3997, 0.7, 0.2946, 0.6079, 0.2946, 0.6151, 0.3, 0.6186, 0.3, 0.6003, 0.3245, 0.6151, 0.3245, 0.6079, 0.319, 0.6003, 0.319, 0.6186, 0.6755, 0.6079, 0.6755, 0.6151, 0.681, 0.6186, 0.681, 0.6003, 0.7054, 0.6151, 0.7054, 0.6079, 0.7, 0.6003, 0.7, 0.6186, 0.7755, 0.2946, 0.7827, 0.2946, 0.7903, 0.3, 0.772, 0.3, 0.7827, 0.3245, 0.7755, 0.3245, 0.772, 0.319, 0.7903, 0.319, 0.7755, 0.6755, 0.7827, 0.6755, 0.7903, 0.681, 0.772, 0.681, 0.7827, 0.7054, 0.7755, 0.7054, 0.772, 0.7, 0.7903, 0.7, 0.02922, 0.1968, 0.2946, 0.1968, 0.3, 0.2044, 0.02381, 0.2044, 0.2173, 0.2946, 0.2173, 0.02922, 0.2097, 0.02381, 0.2097, 0.3, 0.7054, 0.1968, 0.9708, 0.1968, 0.9762, 0.2044, 0.7, 0.2044, 0.2173, 0.9708, 0.2173, 0.7054, 0.2097, 0.7, 0.2097, 0.9762, 0.3245, 0.1968, 0.6755, 0.1968, 0.681, 0.2044, 0.319, 0.2044, 0.2173, 0.6755, 0.2173, 0.3245, 0.2097, 0.319, 0.2097, 0.681, 0.02922, 0.3921, 0.2946, 0.3921, 0.3, 0.3997, 0.02381, 0.3997, 0.4126, 0.2946, 0.4126, 0.02922, 0.405, 0.02381, 0.405, 0.3, 0.7054, 0.3921, 0.9708, 0.3921, 0.9762, 0.3997, 0.7, 0.3997, 0.4126, 0.9708, 0.4126, 0.7054, 0.405, 0.7, 0.405, 0.9762, 0.3245, 0.3921, 0.6755, 0.3921, 0.681, 0.3997, 0.319, 0.3997, 0.4126, 0.6755, 0.4126, 0.3245, 0.405, 0.319, 0.405, 0.681, 0.02922, 0.5874, 0.2946, 0.5874, 0.3, 0.595, 0.02381, 0.595, 0.6079, 0.2946, 0.6079, 0.02922, 0.6003, 0.02381, 0.6003, 0.3, 0.7054, 0.5874, 0.9708, 0.5874, 0.9762, 0.595, 0.7, 0.595, 0.6079, 0.9708, 0.6079, 0.7054, 0.6003, 0.7, 0.6003, 0.9762, 0.3245, 0.5874, 0.6755, 0.5874, 0.681, 0.595, 0.319, 0.595, 0.6079, 0.6755, 0.6079, 0.3245, 0.6003, 0.319, 0.6003, 0.681, 0.02922, 0.7827, 0.2946, 0.7827, 0.3, 0.7903, 0.02381, 0.7903, 0.8032, 0.2946, 0.8032, 0.02922, 0.7956, 0.02381, 0.7956, 0.3, 0.7054, 0.7827, 0.9708, 0.7827, 0.9762, 0.7903, 0.7, 0.7903, 0.8032, 0.9708, 0.8032, 0.7054, 0.7956, 0.7, 0.7956, 0.9762, 0.3245, 0.7827, 0.6755, 0.7827, 0.681, 0.7903, 0.319, 0.7903, 0.8032, 0.6755, 0.8032, 0.3245, 0.7956, 0.319, 0.7956, 0.681, 0.1968, 0.9708, 0.1968, 0.7054, 0.2044, 0.7, 0.2044, 0.9762, 0.7054, 0.2173, 0.9708, 0.2173, 0.9762, 0.2097, 0.7, 0.2097, 0.1968, 0.2946, 0.1968, 0.02922, 0.2044, 0.02381, 0.2044, 0.3, 0.02922, 0.2173, 0.2946, 0.2173, 0.3, 0.2097, 0.02381, 0.2097, 0.1968, 0.6755, 0.1968, 0.3245, 0.2044, 0.319, 0.2044, 0.681, 0.3245, 0.2173, 0.6755, 0.2173, 0.681, 0.2097, 0.319, 0.2097, 0.3921, 0.9708, 0.3921, 0.7054, 0.3997, 0.7, 0.3997, 0.9762, 0.7054, 0.4126, 0.9708, 0.4126, 0.9762, 0.405, 0.7, 0.405, 0.3921, 0.2946, 0.3921, 0.02922, 0.3997, 0.02381, 0.3997, 0.3, 0.02922, 0.4126, 0.2946, 0.4126, 0.3, 0.405, 0.02381, 0.405, 0.3921, 0.6755, 0.3921, 0.3245, 0.3997, 0.319, 0.3997, 0.681, 0.3245, 0.4126, 0.6755, 0.4126, 0.681, 0.405, 0.319, 0.405, 0.5874, 0.9708, 0.5874, 0.7054, 0.595, 0.7, 0.595, 0.9762, 0.7054, 0.6079, 0.9708, 0.6079, 0.9762, 0.6003, 0.7, 0.6003, 0.5874, 0.2946, 0.5874, 0.02922, 0.595, 0.02381, 0.595, 0.3, 0.02922, 0.6079, 0.2946, 0.6079, 0.3, 0.6003, 0.02381, 0.6003, 0.5874, 0.6755, 0.5874, 0.3245, 0.595, 0.319, 0.595, 0.681, 0.3245, 0.6079, 0.6755, 0.6079, 0.681, 0.6003, 0.319, 0.6003, 0.7827, 0.9708, 0.7827, 0.7054, 0.7903, 0.7, 0.7903, 0.9762, 0.7054, 0.8032, 0.9708, 0.8032, 0.9762, 0.7956, 0.7, 0.7956, 0.7827, 0.2946, 0.7827, 0.02922, 0.7903, 0.02381, 0.7903, 0.3, 0.02922, 0.8032, 0.2946, 0.8032, 0.3, 0.7956, 0.02381, 0.7956, 0.7827, 0.6755, 0.7827, 0.3245, 0.7903, 0.319, 0.7903, 0.681, 0.3245, 0.8032, 0.6755, 0.8032, 0.681, 0.7956, 0.319, 0.7956])
me_cube_003.materials.append(mat_paintedmetal_colorable)
me_cube_003.materials.append(mat_braidedsteel)
me_cube_003.update()
me_cylinder = bpy.data.meshes.new('Cylinder')
me_cylinder.from_pydata([(1.2, 1.158, 1.292), (1.2, -1.158, 1.292), (1.209, 1.158, 1.292), (1.209, -1.158, 1.292), (1.218, 1.158, 1.29), (1.218, -1.158, 1.29), (1.227, 1.158, 1.288), (1.227, -1.158, 1.288), (1.235, 1.158, 1.285), (1.235, -1.158, 1.285), (1.243, 1.158, 1.281), (1.243, -1.158, 1.281), (1.251, 1.158, 1.277), (1.251, -1.158, 1.277), (1.259, 1.158, 1.271), (1.259, -1.158, 1.271), (1.265, 1.158, 1.265), (1.265, -1.158, 1.265), (1.271, 1.158, 1.259), (1.271, -1.158, 1.259), (1.277, 1.158, 1.251), (1.277, -1.158, 1.251), (1.281, 1.158, 1.243), (1.281, -1.158, 1.243), (1.285, 1.158, 1.235), (1.285, -1.158, 1.235), (1.288, 1.158, 1.227), (1.288, -1.158, 1.227), (1.29, 1.158, 1.218), (1.29, -1.158, 1.218), (1.292, 1.158, 1.209), (1.292, -1.158, 1.209), (1.292, 1.158, 1.2), (1.292, -1.158, 1.2), (1.292, 1.158, 1.191), (1.292, -1.158, 1.191), (1.29, 1.158, 1.182), (1.29, -1.158, 1.182), (1.288, 1.158, 1.173), (1.288, -1.158, 1.173), (1.285, 1.158, 1.165), (1.285, -1.158, 1.165), (1.281, 1.158, 1.157), (1.281, -1.158, 1.157), (1.277, 1.158, 1.149), (1.277, -1.158, 1.149), (1.271, 1.158, 1.141), (1.271, -1.158, 1.141), (1.265, 1.158, 1.135), (1.265, -1.158, 1.135), (1.259, 1.158, 1.129), (1.259, -1.158, 1.129), (1.251, 1.158, 1.123), (1.251, -1.158, 1.123), (1.243, 1.158, 1.119), (1.243, -1.158, 1.119), (1.235, 1.158, 1.115), (1.235, -1.158, 1.115), (1.227, 1.158, 1.112), (1.227, -1.158, 1.112), (1.218, 1.158, 1.11), (1.218, -1.158, 1.11), (1.209, 1.158, 1.108), (1.209, -1.158, 1.108), (1.2, 1.158, 1.108), (1.2, -1.158, 1.108), (1.191, 1.158, 1.108), (1.191, -1.158, 1.108), (1.182, 1.158, 1.11), (1.182, -1.158, 1.11), (1.173, 1.158, 1.112), (1.173, -1.158, 1.112), (1.165, 1.158, 1.115), (1.165, -1.158, 1.115), (1.157, 1.158, 1.119), (1.157, -1.158, 1.119), (1.149, 1.158, 1.123), (1.149, -1.158, 1.123), (1.141, 1.158, 1.129), (1.141, -1.158, 1.129), (1.135, 1.158, 1.135), (1.135, -1.158, 1.135), (1.129, 1.158, 1.141), (1.129, -1.158, 1.141), (1.123, 1.158, 1.149), (1.123, -1.158, 1.149), (1.119, 1.158, 1.157), (1.119, -1.158, 1.157), (1.115, 1.158, 1.165), (1.115, -1.158, 1.165), (1.112, 1.158, 1.173), (1.112, -1.158, 1.173), (1.11, 1.158, 1.182), (1.11, -1.158, 1.182), (1.108, 1.158, 1.191), (1.108, -1.158, 1.191), (1.108, 1.158, 1.2), (1.108, -1.158, 1.2), (1.108, 1.158, 1.209), (1.108, -1.158, 1.209), (1.11, 1.158, 1.218), (1.11, -1.158, 1.218), (1.112, 1.158, 1.227), (1.112, -1.158, 1.227), (1.115, 1.158, 1.235), (1.115, -1.158, 1.235), (1.119, 1.158, 1.243), (1.119, -1.158, 1.243), (1.123, 1.158, 1.251), (1.123, -1.158, 1.251), (1.129, 1.158, 1.259), (1.129, -1.158, 1.259), (1.135, 1.158, 1.265), (1.135, -1.158, 1.265), (1.141, 1.158, 1.271), (1.141, -1.158, 1.271), (1.149, 1.158, 1.277), (1.149, -1.158, 1.277), (1.157, 1.158, 1.281), (1.157, -1.158, 1.281), (1.165, 1.158, 1.285), (1.165, -1.158, 1.285), (1.173, 1.158, 1.288), (1.173, -1.158, 1.288), (1.182, 1.158, 1.29), (1.182, -1.158, 1.29), (1.191, 1.158, 1.292), (1.191, -1.158, 1.292)], [], [(0, 1, 3, 2), (2, 3, 5, 4), (4, 5, 7, 6), (6, 7, 9, 8), (8, 9, 11, 10), (10, 11, 13, 12), (12, 13, 15, 14), (14, 15, 17, 16), (16, 17, 19, 18), (18, 19, 21, 20), (20, 21, 23, 22), (22, 23, 25, 24), (24, 25, 27, 26), (26, 27, 29, 28), (28, 29, 31, 30), (30, 31, 33, 32), (32, 33, 35, 34), (34, 35, 37, 36), (36, 37, 39, 38), (38, 39, 41, 40), (40, 41, 43, 42), (42, 43, 45, 44), (44, 45, 47, 46), (46, 47, 49, 48), (48, 49, 51, 50), (50, 51, 53, 52), (52, 53, 55, 54), (54, 55, 57, 56), (56, 57, 59, 58), (58, 59, 61, 60), (60, 61, 63, 62), (62, 63, 65, 64), (64, 65, 67, 66), (66, 67, 69, 68), (68, 69, 71, 70), (70, 71, 73, 72), (72, 73, 75, 74), (74, 75, 77, 76), (76, 77, 79, 78), (78, 79, 81, 80), (80, 81, 83, 82), (82, 83, 85, 84), (84, 85, 87, 86), (86, 87, 89, 88), (88, 89, 91, 90), (90, 91, 93, 92), (92, 93, 95, 94), (94, 95, 97, 96), (96, 97, 99, 98), (98, 99, 101, 100), (100, 101, 103, 102), (102, 103, 105, 104), (104, 105, 107, 106), (106, 107, 109, 108), (108, 109, 111, 110), (110, 111, 113, 112), (112, 113, 115, 114), (114, 115, 117, 116), (116, 117, 119, 118), (118, 119, 121, 120), (120, 121, 123, 122), (122, 123, 125, 124), (3, 1, 127, 125, 123, 121, 119, 117, 115, 113, 111, 109, 107, 105, 103, 101, 99, 97, 95, 93, 91, 89, 87, 85, 83, 81, 79, 77, 75, 73, 71, 69, 67, 65, 63, 61, 59, 57, 55, 53, 51, 49, 47, 45, 43, 41, 39, 37, 35, 33, 31, 29, 27, 25, 23, 21, 19, 17, 15, 13, 11, 9, 7, 5), (124, 125, 127, 126), (126, 127, 1, 0), (0, 2, 4, 6, 8, 10, 12, 14, 16, 18, 20, 22, 24, 26, 28, 30, 32, 34, 36, 38, 40, 42, 44, 46, 48, 50, 52, 54, 56, 58, 60, 62, 64, 66, 68, 70, 72, 74, 76, 78, 80, 82, 84, 86, 88, 90, 92, 94, 96, 98, 100, 102, 104, 106, 108, 110, 112, 114, 116, 118, 120, 122, 124, 126)])
_uv = me_cylinder.uv_layers.new(name='UVMap')
_uv.uv.foreach_set('vector', [1.0, 0.5, 1.0, 1.0, 0.9844, 1.0, 0.9844, 0.5, 0.9844, 0.5, 0.9844, 1.0, 0.9688, 1.0, 0.9688, 0.5, 0.9688, 0.5, 0.9688, 1.0, 0.9531, 1.0, 0.9531, 0.5, 0.9531, 0.5, 0.9531, 1.0, 0.9375, 1.0, 0.9375, 0.5, 0.9375, 0.5, 0.9375, 1.0, 0.9219, 1.0, 0.9219, 0.5, 0.9219, 0.5, 0.9219, 1.0, 0.9062, 1.0, 0.9062, 0.5, 0.9062, 0.5, 0.9062, 1.0, 0.8906, 1.0, 0.8906, 0.5, 0.8906, 0.5, 0.8906, 1.0, 0.875, 1.0, 0.875, 0.5, 0.875, 0.5, 0.875, 1.0, 0.8594, 1.0, 0.8594, 0.5, 0.8594, 0.5, 0.8594, 1.0, 0.8438, 1.0, 0.8438, 0.5, 0.8438, 0.5, 0.8438, 1.0, 0.8281, 1.0, 0.8281, 0.5, 0.8281, 0.5, 0.8281, 1.0, 0.8125, 1.0, 0.8125, 0.5, 0.8125, 0.5, 0.8125, 1.0, 0.7969, 1.0, 0.7969, 0.5, 0.7969, 0.5, 0.7969, 1.0, 0.7812, 1.0, 0.7812, 0.5, 0.7812, 0.5, 0.7812, 1.0, 0.7656, 1.0, 0.7656, 0.5, 0.7656, 0.5, 0.7656, 1.0, 0.75, 1.0, 0.75, 0.5, 0.75, 0.5, 0.75, 1.0, 0.7344, 1.0, 0.7344, 0.5, 0.7344, 0.5, 0.7344, 1.0, 0.7188, 1.0, 0.7188, 0.5, 0.7188, 0.5, 0.7188, 1.0, 0.7031, 1.0, 0.7031, 0.5, 0.7031, 0.5, 0.7031, 1.0, 0.6875, 1.0, 0.6875, 0.5, 0.6875, 0.5, 0.6875, 1.0, 0.6719, 1.0, 0.6719, 0.5, 0.6719, 0.5, 0.6719, 1.0, 0.6562, 1.0, 0.6562, 0.5, 0.6562, 0.5, 0.6562, 1.0, 0.6406, 1.0, 0.6406, 0.5, 0.6406, 0.5, 0.6406, 1.0, 0.625, 1.0, 0.625, 0.5, 0.625, 0.5, 0.625, 1.0, 0.6094, 1.0, 0.6094, 0.5, 0.6094, 0.5, 0.6094, 1.0, 0.5938, 1.0, 0.5938, 0.5, 0.5938, 0.5, 0.5938, 1.0, 0.5781, 1.0, 0.5781, 0.5, 0.5781, 0.5, 0.5781, 1.0, 0.5625, 1.0, 0.5625, 0.5, 0.5625, 0.5, 0.5625, 1.0, 0.5469, 1.0, 0.5469, 0.5, 0.5469, 0.5, 0.5469, 1.0, 0.5312, 1.0, 0.5312, 0.5, 0.5312, 0.5, 0.5312, 1.0, 0.5156, 1.0, 0.5156, 0.5, 0.5156, 0.5, 0.5156, 1.0, 0.5, 1.0, 0.5, 0.5, 0.5, 0.5, 0.5, 1.0, 0.4844, 1.0, 0.4844, 0.5, 0.4844, 0.5, 0.4844, 1.0, 0.4688, 1.0, 0.4688, 0.5, 0.4688, 0.5, 0.4688, 1.0, 0.4531, 1.0, 0.4531, 0.5, 0.4531, 0.5, 0.4531, 1.0, 0.4375, 1.0, 0.4375, 0.5, 0.4375, 0.5, 0.4375, 1.0, 0.4219, 1.0, 0.4219, 0.5, 0.4219, 0.5, 0.4219, 1.0, 0.4062, 1.0, 0.4062, 0.5, 0.4062, 0.5, 0.4062, 1.0, 0.3906, 1.0, 0.3906, 0.5, 0.3906, 0.5, 0.3906, 1.0, 0.375, 1.0, 0.375, 0.5, 0.375, 0.5, 0.375, 1.0, 0.3594, 1.0, 0.3594, 0.5, 0.3594, 0.5, 0.3594, 1.0, 0.3438, 1.0, 0.3438, 0.5, 0.3438, 0.5, 0.3438, 1.0, 0.3281, 1.0, 0.3281, 0.5, 0.3281, 0.5, 0.3281, 1.0, 0.3125, 1.0, 0.3125, 0.5, 0.3125, 0.5, 0.3125, 1.0, 0.2969, 1.0, 0.2969, 0.5, 0.2969, 0.5, 0.2969, 1.0, 0.2812, 1.0, 0.2812, 0.5, 0.2812, 0.5, 0.2812, 1.0, 0.2656, 1.0, 0.2656, 0.5, 0.2656, 0.5, 0.2656, 1.0, 0.25, 1.0, 0.25, 0.5, 0.25, 0.5, 0.25, 1.0, 0.2344, 1.0, 0.2344, 0.5, 0.2344, 0.5, 0.2344, 1.0, 0.2188, 1.0, 0.2188, 0.5, 0.2188, 0.5, 0.2188, 1.0, 0.2031, 1.0, 0.2031, 0.5, 0.2031, 0.5, 0.2031, 1.0, 0.1875, 1.0, 0.1875, 0.5, 0.1875, 0.5, 0.1875, 1.0, 0.1719, 1.0, 0.1719, 0.5, 0.1719, 0.5, 0.1719, 1.0, 0.1562, 1.0, 0.1562, 0.5, 0.1562, 0.5, 0.1562, 1.0, 0.1406, 1.0, 0.1406, 0.5, 0.1406, 0.5, 0.1406, 1.0, 0.125, 1.0, 0.125, 0.5, 0.125, 0.5, 0.125, 1.0, 0.1094, 1.0, 0.1094, 0.5, 0.1094, 0.5, 0.1094, 1.0, 0.09375, 1.0, 0.09375, 0.5, 0.09375, 0.5, 0.09375, 1.0, 0.07812, 1.0, 0.07812, 0.5, 0.07812, 0.5, 0.07812, 1.0, 0.0625, 1.0, 0.0625, 0.5, 0.0625, 0.5, 0.0625, 1.0, 0.04688, 1.0, 0.04688, 0.5, 0.04688, 0.5, 0.04688, 1.0, 0.03125, 1.0, 0.03125, 0.5, 0.2735, 0.4888, 0.25, 0.49, 0.2265, 0.4888, 0.2032, 0.4854, 0.1803, 0.4797, 0.1582, 0.4717, 0.1369, 0.4617, 0.1167, 0.4496, 0.09775, 0.4355, 0.08029, 0.4197, 0.06448, 0.4023, 0.05045, 0.3833, 0.03834, 0.3631, 0.02827, 0.3418, 0.02033, 0.3197, 0.01461, 0.2968, 0.01116, 0.2735, 0.01, 0.25, 0.01116, 0.2265, 0.01461, 0.2032, 0.02033, 0.1803, 0.02827, 0.1582, 0.03834, 0.1369, 0.05045, 0.1167, 0.06448, 0.09775, 0.08029, 0.08029, 0.09775, 0.06448, 0.1167, 0.05045, 0.1369, 0.03834, 0.1582, 0.02827, 0.1803, 0.02033, 0.2032, 0.01461, 0.2265, 0.01116, 0.25, 0.01, 0.2735, 0.01116, 0.2968, 0.01461, 0.3197, 0.02033, 0.3418, 0.02827, 0.3631, 0.03834, 0.3833, 0.05045, 0.4023, 0.06448, 0.4197, 0.08029, 0.4355, 0.09775, 0.4496, 0.1167, 0.4617, 0.1369, 0.4717, 0.1582, 0.4797, 0.1803, 0.4854, 0.2032, 0.4888, 0.2265, 0.49, 0.25, 0.4888, 0.2735, 0.4854, 0.2968, 0.4797, 0.3197, 0.4717, 0.3418, 0.4617, 0.3631, 0.4496, 0.3833, 0.4355, 0.4023, 0.4197, 0.4197, 0.4023, 0.4355, 0.3833, 0.4496, 0.3631, 0.4617, 0.3418, 0.4717, 0.3197, 0.4797, 0.2968, 0.4854, 0.03125, 0.5, 0.03125, 1.0, 0.01562, 1.0, 0.01562, 0.5, 0.01562, 0.5, 0.01562, 1.0, 0.0, 1.0, 0.0, 0.5, 0.75, 0.49, 0.7735, 0.4888, 0.7968, 0.4854, 0.8197, 0.4797, 0.8418, 0.4717, 0.8631, 0.4617, 0.8833, 0.4496, 0.9023, 0.4355, 0.9197, 0.4197, 0.9355, 0.4023, 0.9496, 0.3833, 0.9617, 0.3631, 0.9717, 0.3418, 0.9797, 0.3197, 0.9854, 0.2968, 0.9888, 0.2735, 0.99, 0.25, 0.9888, 0.2265, 0.9854, 0.2032, 0.9797, 0.1803, 0.9717, 0.1582, 0.9617, 0.1369, 0.9496, 0.1167, 0.9355, 0.09775, 0.9197, 0.08029, 0.9023, 0.06448, 0.8833, 0.05045, 0.8631, 0.03834, 0.8418, 0.02827, 0.8197, 0.02033, 0.7968, 0.01461, 0.7735, 0.01116, 0.75, 0.01, 0.7265, 0.01116, 0.7032, 0.01461, 0.6803, 0.02033, 0.6582, 0.02827, 0.6369, 0.03834, 0.6167, 0.05045, 0.5977, 0.06448, 0.5803, 0.08029, 0.5645, 0.09775, 0.5504, 0.1167, 0.5383, 0.1369, 0.5283, 0.1582, 0.5203, 0.1803, 0.5146, 0.2032, 0.5112, 0.2265, 0.51, 0.25, 0.5112, 0.2735, 0.5146, 0.2968, 0.5203, 0.3197, 0.5283, 0.3418, 0.5383, 0.3631, 0.5504, 0.3833, 0.5645, 0.4023, 0.5803, 0.4197, 0.5977, 0.4355, 0.6167, 0.4496, 0.6369, 0.4617, 0.6582, 0.4717, 0.6803, 0.4797, 0.7032, 0.4854, 0.7265, 0.4888])
me_cylinder.materials.append(mat_paintedmetal_colorable)
me_cylinder.update()
me_cylinder_001 = bpy.data.meshes.new('Cylinder.001')
me_cylinder_001.from_pydata([(-1.2, 1.158, -1.108), (-1.2, -1.158, -1.108), (-1.191, 1.158, -1.108), (-1.191, -1.158, -1.108), (-1.182, 1.158, -1.11), (-1.182, -1.158, -1.11), (-1.173, 1.158, -1.112), (-1.173, -1.158, -1.112), (-1.165, 1.158, -1.115), (-1.165, -1.158, -1.115), (-1.157, 1.158, -1.119), (-1.157, -1.158, -1.119), (-1.149, 1.158, -1.123), (-1.149, -1.158, -1.123), (-1.141, 1.158, -1.129), (-1.141, -1.158, -1.129), (-1.135, 1.158, -1.135), (-1.135, -1.158, -1.135), (-1.129, 1.158, -1.141), (-1.129, -1.158, -1.141), (-1.123, 1.158, -1.149), (-1.123, -1.158, -1.149), (-1.119, 1.158, -1.157), (-1.119, -1.158, -1.157), (-1.115, 1.158, -1.165), (-1.115, -1.158, -1.165), (-1.112, 1.158, -1.173), (-1.112, -1.158, -1.173), (-1.11, 1.158, -1.182), (-1.11, -1.158, -1.182), (-1.108, 1.158, -1.191), (-1.108, -1.158, -1.191), (-1.108, 1.158, -1.2), (-1.108, -1.158, -1.2), (-1.108, 1.158, -1.209), (-1.108, -1.158, -1.209), (-1.11, 1.158, -1.218), (-1.11, -1.158, -1.218), (-1.112, 1.158, -1.227), (-1.112, -1.158, -1.227), (-1.115, 1.158, -1.235), (-1.115, -1.158, -1.235), (-1.119, 1.158, -1.243), (-1.119, -1.158, -1.243), (-1.123, 1.158, -1.251), (-1.123, -1.158, -1.251), (-1.129, 1.158, -1.259), (-1.129, -1.158, -1.259), (-1.135, 1.158, -1.265), (-1.135, -1.158, -1.265), (-1.141, 1.158, -1.271), (-1.141, -1.158, -1.271), (-1.149, 1.158, -1.277), (-1.149, -1.158, -1.277), (-1.157, 1.158, -1.281), (-1.157, -1.158, -1.281), (-1.165, 1.158, -1.285), (-1.165, -1.158, -1.285), (-1.173, 1.158, -1.288), (-1.173, -1.158, -1.288), (-1.182, 1.158, -1.29), (-1.182, -1.158, -1.29), (-1.191, 1.158, -1.292), (-1.191, -1.158, -1.292), (-1.2, 1.158, -1.292), (-1.2, -1.158, -1.292), (-1.209, 1.158, -1.292), (-1.209, -1.158, -1.292), (-1.218, 1.158, -1.29), (-1.218, -1.158, -1.29), (-1.227, 1.158, -1.288), (-1.227, -1.158, -1.288), (-1.235, 1.158, -1.285), (-1.235, -1.158, -1.285), (-1.243, 1.158, -1.281), (-1.243, -1.158, -1.281), (-1.251, 1.158, -1.277), (-1.251, -1.158, -1.277), (-1.259, 1.158, -1.271), (-1.259, -1.158, -1.271), (-1.265, 1.158, -1.265), (-1.265, -1.158, -1.265), (-1.271, 1.158, -1.259), (-1.271, -1.158, -1.259), (-1.277, 1.158, -1.251), (-1.277, -1.158, -1.251), (-1.281, 1.158, -1.243), (-1.281, -1.158, -1.243), (-1.285, 1.158, -1.235), (-1.285, -1.158, -1.235), (-1.288, 1.158, -1.227), (-1.288, -1.158, -1.227), (-1.29, 1.158, -1.218), (-1.29, -1.158, -1.218), (-1.292, 1.158, -1.209), (-1.292, -1.158, -1.209), (-1.292, 1.158, -1.2), (-1.292, -1.158, -1.2), (-1.292, 1.158, -1.191), (-1.292, -1.158, -1.191), (-1.29, 1.158, -1.182), (-1.29, -1.158, -1.182), (-1.288, 1.158, -1.173), (-1.288, -1.158, -1.173), (-1.285, 1.158, -1.165), (-1.285, -1.158, -1.165), (-1.281, 1.158, -1.157), (-1.281, -1.158, -1.157), (-1.277, 1.158, -1.149), (-1.277, -1.158, -1.149), (-1.271, 1.158, -1.141), (-1.271, -1.158, -1.141), (-1.265, 1.158, -1.135), (-1.265, -1.158, -1.135), (-1.259, 1.158, -1.129), (-1.259, -1.158, -1.129), (-1.251, 1.158, -1.123), (-1.251, -1.158, -1.123), (-1.243, 1.158, -1.119), (-1.243, -1.158, -1.119), (-1.235, 1.158, -1.115), (-1.235, -1.158, -1.115), (-1.227, 1.158, -1.112), (-1.227, -1.158, -1.112), (-1.218, 1.158, -1.11), (-1.218, -1.158, -1.11), (-1.209, 1.158, -1.108), (-1.209, -1.158, -1.108)], [], [(0, 1, 3, 2), (2, 3, 5, 4), (4, 5, 7, 6), (6, 7, 9, 8), (8, 9, 11, 10), (10, 11, 13, 12), (12, 13, 15, 14), (14, 15, 17, 16), (16, 17, 19, 18), (18, 19, 21, 20), (20, 21, 23, 22), (22, 23, 25, 24), (24, 25, 27, 26), (26, 27, 29, 28), (28, 29, 31, 30), (30, 31, 33, 32), (32, 33, 35, 34), (34, 35, 37, 36), (36, 37, 39, 38), (38, 39, 41, 40), (40, 41, 43, 42), (42, 43, 45, 44), (44, 45, 47, 46), (46, 47, 49, 48), (48, 49, 51, 50), (50, 51, 53, 52), (52, 53, 55, 54), (54, 55, 57, 56), (56, 57, 59, 58), (58, 59, 61, 60), (60, 61, 63, 62), (62, 63, 65, 64), (64, 65, 67, 66), (66, 67, 69, 68), (68, 69, 71, 70), (70, 71, 73, 72), (72, 73, 75, 74), (74, 75, 77, 76), (76, 77, 79, 78), (78, 79, 81, 80), (80, 81, 83, 82), (82, 83, 85, 84), (84, 85, 87, 86), (86, 87, 89, 88), (88, 89, 91, 90), (90, 91, 93, 92), (92, 93, 95, 94), (94, 95, 97, 96), (96, 97, 99, 98), (98, 99, 101, 100), (100, 101, 103, 102), (102, 103, 105, 104), (104, 105, 107, 106), (106, 107, 109, 108), (108, 109, 111, 110), (110, 111, 113, 112), (112, 113, 115, 114), (114, 115, 117, 116), (116, 117, 119, 118), (118, 119, 121, 120), (120, 121, 123, 122), (122, 123, 125, 124), (3, 1, 127, 125, 123, 121, 119, 117, 115, 113, 111, 109, 107, 105, 103, 101, 99, 97, 95, 93, 91, 89, 87, 85, 83, 81, 79, 77, 75, 73, 71, 69, 67, 65, 63, 61, 59, 57, 55, 53, 51, 49, 47, 45, 43, 41, 39, 37, 35, 33, 31, 29, 27, 25, 23, 21, 19, 17, 15, 13, 11, 9, 7, 5), (124, 125, 127, 126), (126, 127, 1, 0), (0, 2, 4, 6, 8, 10, 12, 14, 16, 18, 20, 22, 24, 26, 28, 30, 32, 34, 36, 38, 40, 42, 44, 46, 48, 50, 52, 54, 56, 58, 60, 62, 64, 66, 68, 70, 72, 74, 76, 78, 80, 82, 84, 86, 88, 90, 92, 94, 96, 98, 100, 102, 104, 106, 108, 110, 112, 114, 116, 118, 120, 122, 124, 126)])
_uv = me_cylinder_001.uv_layers.new(name='UVMap')
_uv.uv.foreach_set('vector', [1.0, 0.5, 1.0, 1.0, 0.9844, 1.0, 0.9844, 0.5, 0.9844, 0.5, 0.9844, 1.0, 0.9688, 1.0, 0.9688, 0.5, 0.9688, 0.5, 0.9688, 1.0, 0.9531, 1.0, 0.9531, 0.5, 0.9531, 0.5, 0.9531, 1.0, 0.9375, 1.0, 0.9375, 0.5, 0.9375, 0.5, 0.9375, 1.0, 0.9219, 1.0, 0.9219, 0.5, 0.9219, 0.5, 0.9219, 1.0, 0.9062, 1.0, 0.9062, 0.5, 0.9062, 0.5, 0.9062, 1.0, 0.8906, 1.0, 0.8906, 0.5, 0.8906, 0.5, 0.8906, 1.0, 0.875, 1.0, 0.875, 0.5, 0.875, 0.5, 0.875, 1.0, 0.8594, 1.0, 0.8594, 0.5, 0.8594, 0.5, 0.8594, 1.0, 0.8438, 1.0, 0.8438, 0.5, 0.8438, 0.5, 0.8438, 1.0, 0.8281, 1.0, 0.8281, 0.5, 0.8281, 0.5, 0.8281, 1.0, 0.8125, 1.0, 0.8125, 0.5, 0.8125, 0.5, 0.8125, 1.0, 0.7969, 1.0, 0.7969, 0.5, 0.7969, 0.5, 0.7969, 1.0, 0.7812, 1.0, 0.7812, 0.5, 0.7812, 0.5, 0.7812, 1.0, 0.7656, 1.0, 0.7656, 0.5, 0.7656, 0.5, 0.7656, 1.0, 0.75, 1.0, 0.75, 0.5, 0.75, 0.5, 0.75, 1.0, 0.7344, 1.0, 0.7344, 0.5, 0.7344, 0.5, 0.7344, 1.0, 0.7188, 1.0, 0.7188, 0.5, 0.7188, 0.5, 0.7188, 1.0, 0.7031, 1.0, 0.7031, 0.5, 0.7031, 0.5, 0.7031, 1.0, 0.6875, 1.0, 0.6875, 0.5, 0.6875, 0.5, 0.6875, 1.0, 0.6719, 1.0, 0.6719, 0.5, 0.6719, 0.5, 0.6719, 1.0, 0.6562, 1.0, 0.6562, 0.5, 0.6562, 0.5, 0.6562, 1.0, 0.6406, 1.0, 0.6406, 0.5, 0.6406, 0.5, 0.6406, 1.0, 0.625, 1.0, 0.625, 0.5, 0.625, 0.5, 0.625, 1.0, 0.6094, 1.0, 0.6094, 0.5, 0.6094, 0.5, 0.6094, 1.0, 0.5938, 1.0, 0.5938, 0.5, 0.5938, 0.5, 0.5938, 1.0, 0.5781, 1.0, 0.5781, 0.5, 0.5781, 0.5, 0.5781, 1.0, 0.5625, 1.0, 0.5625, 0.5, 0.5625, 0.5, 0.5625, 1.0, 0.5469, 1.0, 0.5469, 0.5, 0.5469, 0.5, 0.5469, 1.0, 0.5312, 1.0, 0.5312, 0.5, 0.5312, 0.5, 0.5312, 1.0, 0.5156, 1.0, 0.5156, 0.5, 0.5156, 0.5, 0.5156, 1.0, 0.5, 1.0, 0.5, 0.5, 0.5, 0.5, 0.5, 1.0, 0.4844, 1.0, 0.4844, 0.5, 0.4844, 0.5, 0.4844, 1.0, 0.4688, 1.0, 0.4688, 0.5, 0.4688, 0.5, 0.4688, 1.0, 0.4531, 1.0, 0.4531, 0.5, 0.4531, 0.5, 0.4531, 1.0, 0.4375, 1.0, 0.4375, 0.5, 0.4375, 0.5, 0.4375, 1.0, 0.4219, 1.0, 0.4219, 0.5, 0.4219, 0.5, 0.4219, 1.0, 0.4062, 1.0, 0.4062, 0.5, 0.4062, 0.5, 0.4062, 1.0, 0.3906, 1.0, 0.3906, 0.5, 0.3906, 0.5, 0.3906, 1.0, 0.375, 1.0, 0.375, 0.5, 0.375, 0.5, 0.375, 1.0, 0.3594, 1.0, 0.3594, 0.5, 0.3594, 0.5, 0.3594, 1.0, 0.3438, 1.0, 0.3438, 0.5, 0.3438, 0.5, 0.3438, 1.0, 0.3281, 1.0, 0.3281, 0.5, 0.3281, 0.5, 0.3281, 1.0, 0.3125, 1.0, 0.3125, 0.5, 0.3125, 0.5, 0.3125, 1.0, 0.2969, 1.0, 0.2969, 0.5, 0.2969, 0.5, 0.2969, 1.0, 0.2812, 1.0, 0.2812, 0.5, 0.2812, 0.5, 0.2812, 1.0, 0.2656, 1.0, 0.2656, 0.5, 0.2656, 0.5, 0.2656, 1.0, 0.25, 1.0, 0.25, 0.5, 0.25, 0.5, 0.25, 1.0, 0.2344, 1.0, 0.2344, 0.5, 0.2344, 0.5, 0.2344, 1.0, 0.2188, 1.0, 0.2188, 0.5, 0.2188, 0.5, 0.2188, 1.0, 0.2031, 1.0, 0.2031, 0.5, 0.2031, 0.5, 0.2031, 1.0, 0.1875, 1.0, 0.1875, 0.5, 0.1875, 0.5, 0.1875, 1.0, 0.1719, 1.0, 0.1719, 0.5, 0.1719, 0.5, 0.1719, 1.0, 0.1562, 1.0, 0.1562, 0.5, 0.1562, 0.5, 0.1562, 1.0, 0.1406, 1.0, 0.1406, 0.5, 0.1406, 0.5, 0.1406, 1.0, 0.125, 1.0, 0.125, 0.5, 0.125, 0.5, 0.125, 1.0, 0.1094, 1.0, 0.1094, 0.5, 0.1094, 0.5, 0.1094, 1.0, 0.09375, 1.0, 0.09375, 0.5, 0.09375, 0.5, 0.09375, 1.0, 0.07812, 1.0, 0.07812, 0.5, 0.07812, 0.5, 0.07812, 1.0, 0.0625, 1.0, 0.0625, 0.5, 0.0625, 0.5, 0.0625, 1.0, 0.04688, 1.0, 0.04688, 0.5, 0.04688, 0.5, 0.04688, 1.0, 0.03125, 1.0, 0.03125, 0.5, 0.2735, 0.4888, 0.25, 0.49, 0.2265, 0.4888, 0.2032, 0.4854, 0.1803, 0.4797, 0.1582, 0.4717, 0.1369, 0.4617, 0.1167, 0.4496, 0.09775, 0.4355, 0.08029, 0.4197, 0.06448, 0.4023, 0.05045, 0.3833, 0.03834, 0.3631, 0.02827, 0.3418, 0.02033, 0.3197, 0.01461, 0.2968, 0.01116, 0.2735, 0.01, 0.25, 0.01116, 0.2265, 0.01461, 0.2032, 0.02033, 0.1803, 0.02827, 0.1582, 0.03834, 0.1369, 0.05045, 0.1167, 0.06448, 0.09775, 0.08029, 0.08029, 0.09775, 0.06448, 0.1167, 0.05045, 0.1369, 0.03834, 0.1582, 0.02827, 0.1803, 0.02033, 0.2032, 0.01461, 0.2265, 0.01116, 0.25, 0.01, 0.2735, 0.01116, 0.2968, 0.01461, 0.3197, 0.02033, 0.3418, 0.02827, 0.3631, 0.03834, 0.3833, 0.05045, 0.4023, 0.06448, 0.4197, 0.08029, 0.4355, 0.09775, 0.4496, 0.1167, 0.4617, 0.1369, 0.4717, 0.1582, 0.4797, 0.1803, 0.4854, 0.2032, 0.4888, 0.2265, 0.49, 0.25, 0.4888, 0.2735, 0.4854, 0.2968, 0.4797, 0.3197, 0.4717, 0.3418, 0.4617, 0.3631, 0.4496, 0.3833, 0.4355, 0.4023, 0.4197, 0.4197, 0.4023, 0.4355, 0.3833, 0.4496, 0.3631, 0.4617, 0.3418, 0.4717, 0.3197, 0.4797, 0.2968, 0.4854, 0.03125, 0.5, 0.03125, 1.0, 0.01562, 1.0, 0.01562, 0.5, 0.01562, 0.5, 0.01562, 1.0, 0.0, 1.0, 0.0, 0.5, 0.75, 0.49, 0.7735, 0.4888, 0.7968, 0.4854, 0.8197, 0.4797, 0.8418, 0.4717, 0.8631, 0.4617, 0.8833, 0.4496, 0.9023, 0.4355, 0.9197, 0.4197, 0.9355, 0.4023, 0.9496, 0.3833, 0.9617, 0.3631, 0.9717, 0.3418, 0.9797, 0.3197, 0.9854, 0.2968, 0.9888, 0.2735, 0.99, 0.25, 0.9888, 0.2265, 0.9854, 0.2032, 0.9797, 0.1803, 0.9717, 0.1582, 0.9617, 0.1369, 0.9496, 0.1167, 0.9355, 0.09775, 0.9197, 0.08029, 0.9023, 0.06448, 0.8833, 0.05045, 0.8631, 0.03834, 0.8418, 0.02827, 0.8197, 0.02033, 0.7968, 0.01461, 0.7735, 0.01116, 0.75, 0.01, 0.7265, 0.01116, 0.7032, 0.01461, 0.6803, 0.02033, 0.6582, 0.02827, 0.6369, 0.03834, 0.6167, 0.05045, 0.5977, 0.06448, 0.5803, 0.08029, 0.5645, 0.09775, 0.5504, 0.1167, 0.5383, 0.1369, 0.5283, 0.1582, 0.5203, 0.1803, 0.5146, 0.2032, 0.5112, 0.2265, 0.51, 0.25, 0.5112, 0.2735, 0.5146, 0.2968, 0.5203, 0.3197, 0.5283, 0.3418, 0.5383, 0.3631, 0.5504, 0.3833, 0.5645, 0.4023, 0.5803, 0.4197, 0.5977, 0.4355, 0.6167, 0.4496, 0.6369, 0.4617, 0.6582, 0.4717, 0.6803, 0.4797, 0.7032, 0.4854, 0.7265, 0.4888])
me_cylinder_001.materials.append(mat_paintedmetal_colorable)
me_cylinder_001.update()

# ---- objects
ob_cube_001 = bpy.data.objects.new('Cube.001', me_cube_003)
ob_cylinder = bpy.data.objects.new('Cylinder', me_cylinder)
ob_cylinder_001 = bpy.data.objects.new('Cylinder.001', me_cylinder_001)

# ---- transforms, parenting, visibility, modifiers, constraints
ob_cube_001.location = (0.0, 0.0, 0.0)
ob_cube_001.rotation_euler = (0.0, -0.3927, 0.0)
ob_cube_001.scale = (0.7949, 1.0, 0.7949)
ob_cylinder.parent = ob_cube_001
ob_cylinder.location = (0.0, 0.0, 0.0)
ob_cylinder_001.parent = ob_cube_001
ob_cylinder_001.location = (0.0, 0.0, 0.0)

# ---- collection membership
col_main__radiatorpanel.objects.link(ob_cube_001)
col_main__radiatorpanel.objects.link(ob_cylinder)
col_main__radiatorpanel.objects.link(ob_cylinder_001)

# ---- scene / render settings (as saved in the file)
scene.frame_start = 1; scene.frame_end = 250; scene.frame_set(0)
scene.render.engine = 'BLENDER_EEVEE_NEXT'
scene.render.image_settings.exr_codec = 'NONE'
scene.render.fps = 60
scene.render.simplify_subdivision_render = 0
scene.render.simplify_child_particles_render = 0.0
scene.eevee.use_volume_custom_range = False
scene.eevee.use_fast_gi = False
scene.eevee.use_shadows = False
scene.view_settings.white_balance_temperature = 0.0
scene.view_settings.white_balance_tint = 0.0
scene.view_settings.white_balance_whitepoint = (2.97, 0.5193, -0.0414)
bpy.context.view_layer.update()

# ---- added for rendering (the .blend has no active camera and no usable light): camera, sun + grey world if the file has none
cam_auto = bpy.data.cameras.new('AutoCamera')
cam_auto.lens = 50.0
cam_auto.sensor_width = 36.0
cam_auto.clip_end = 1000.0
ob_auto_camera = bpy.data.objects.new('AutoCamera', cam_auto)
scene.collection.objects.link(ob_auto_camera)
ob_auto_camera.location = (3.97085, -4.76503, 3.17668)
ob_auto_camera.rotation_euler = (1.09748, -7.21219e-08, 0.694738)
scene.camera = ob_auto_camera
light_auto_sun = bpy.data.lights.new('AutoSun', 'SUN')
light_auto_sun.energy = 3.0
light_auto_sun.angle = 0.0523599
ob_auto_sun = bpy.data.objects.new('AutoSun', light_auto_sun)
scene.collection.objects.link(ob_auto_sun)
ob_auto_sun.rotation_euler = (0.872665, 0.174533, 0.523599)
if scene.world is None:
    world_auto = bpy.data.worlds.new('AutoWorld')
    world_auto.color = (0.3, 0.3, 0.3)
    scene.world = world_auto
bpy.context.view_layer.update()
